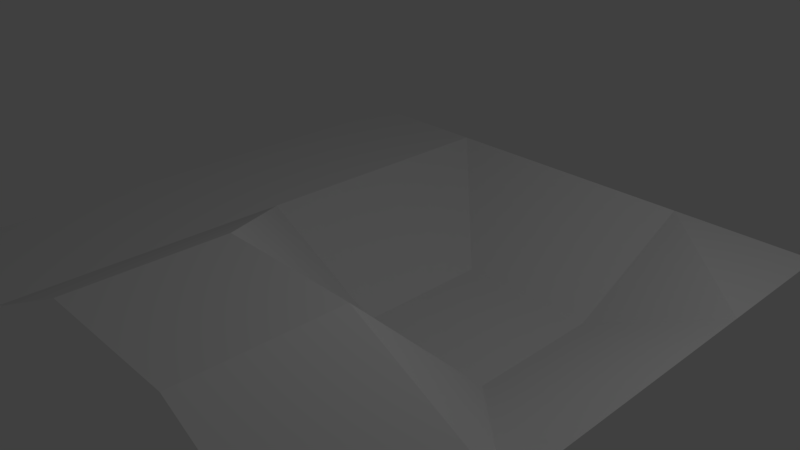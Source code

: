 # Source: navmesh.blend  (saved by Blender 2.78.0; exported with 4.5.12 LTS)
import bpy
from mathutils import Matrix  # noqa: F401  (used for matrix-valued properties, if any)

bpy.ops.wm.read_factory_settings(use_empty=True)
scene = bpy.context.scene
scene.name = 'Scene'

# ---- collections
col_collection_1 = bpy.data.collections.new('Collection 1'); scene.collection.children.link(col_collection_1)

# ---- materials (node trees are filled in below, after node groups)
mat_material_001 = bpy.data.materials.new('Material.001')
mat_material_001.alpha_threshold = 0.0
mat_material_001.use_transparent_shadow = False
mat_material_001.roughness = 0.5

# ---- material node trees

# ---- world
world_world = bpy.data.worlds.new('World'); scene.world = world_world
world_world.color = (0.05088, 0.05088, 0.05088)
world_world.use_sun_shadow = False
world_world.sun_shadow_jitter_overblur = 0.0
world_world.cycles.sampling_method = 'MANUAL'

# ---- cameras
cam_camera = bpy.data.cameras.new('Camera')
cam_camera.clip_end = 100.0
cam_camera.lens = 35.0
cam_camera.sensor_width = 32.0
cam_camera.sensor_height = 18.0
cam_camera.ortho_scale = 7.314
cam_camera.dof.focus_distance = 0.0
cam_camera.dof.aperture_fstop = 128.0

# ---- lights
light_lamp = bpy.data.lights.new('Lamp', 'POINT')
light_lamp.transmission_factor = 0.0
light_lamp.cutoff_distance = 30.0
light_lamp.energy = 100.0
light_lamp.shadow_buffer_clip_start = 1.001
light_lamp.shadow_soft_size = 0.1
light_lamp.shadow_maximum_resolution = 0.006
light_lamp.use_absolute_resolution = True

# ---- meshes
me_grid_001 = bpy.data.meshes.new('Grid.001')
me_grid_001.from_pydata([(-4.0, -4.0, 0.0), (-2.0, -4.0, 0.0), (0.0, -4.0, 1.0), (2.0, -4.0, 1.0), (4.0, -4.0, 0.0), (-4.0, -2.0, 0.0), (-2.0, -2.0, 0.0), (0.0, -2.0, 1.0), (2.0, -2.0, 1.0), (4.0, -2.0, 0.0), (-4.0, 0.0, 0.0), (-2.0, 0.0, 0.0), (0.0, 0.0, -1.0), (2.0, 0.0, -1.0), (4.0, 0.0, 0.0), (-4.0, 2.0, 0.0), (-2.0, 2.0, 0.0), (0.0, 2.0, -1.0), (2.0, 2.0, -1.0), (4.0, 2.0, 0.0), (-4.0, 4.0, 0.0), (-2.0, 4.0, 0.0), (0.0, 4.0, 0.0), (2.0, 4.0, 0.0), (4.0, 4.0, 0.0)], [], [(0, 1, 6, 5), (1, 2, 7, 6), (2, 3, 8, 7), (3, 4, 9, 8), (5, 6, 11, 10), (6, 7, 11), (7, 8, 13, 12), (8, 9, 13), (10, 11, 16, 15), (11, 12, 17, 16), (12, 13, 18, 17), (13, 14, 19, 18), (15, 16, 21, 20), (16, 17, 21), (17, 18, 23, 22), (18, 19, 23), (21, 17, 22), (11, 7, 12), (13, 9, 14), (23, 19, 24)])
me_grid_001.materials.append(mat_material_001)
me_grid_001.use_remesh_preserve_volume = False
me_grid_001.use_remesh_preserve_attributes = False
me_grid_001.use_mirror_vertex_groups = False
me_grid_001.update()

# ---- objects
ob_grid = bpy.data.objects.new('Grid', me_grid_001)
ob_lamp = bpy.data.objects.new('Lamp', light_lamp)
ob_camera = bpy.data.objects.new('Camera', cam_camera)

# ---- transforms, parenting, visibility, modifiers, constraints
ob_grid.location = (0.0, 0.0, 0.0)
ob_grid.lineart.crease_threshold = 0.0
ob_lamp.location = (4.076, 1.005, 5.904)
ob_lamp.rotation_euler = (0.6503, 0.05522, 1.866)
ob_lamp.lock_rotations_4d = False
ob_lamp.empty_display_type = 'ARROWS'
ob_lamp.color = (0.0, 0.0, 0.0, 0.0)
ob_lamp.lineart.crease_threshold = 0.0
ob_camera.location = (7.481, -6.508, 5.344)
ob_camera.rotation_euler = (1.109, 0.0, 0.8149)
ob_camera.lock_rotations_4d = False
ob_camera.empty_display_type = 'ARROWS'
ob_camera.color = (0.0, 0.0, 0.0, 0.0)
ob_camera.display_type = 'WIRE'
ob_camera.lineart.crease_threshold = 0.0

# ---- collection membership
col_collection_1.objects.link(ob_grid)
col_collection_1.objects.link(ob_lamp)
col_collection_1.objects.link(ob_camera)

# ---- scene / render settings (as saved in the file)
scene.camera = ob_camera
scene.frame_start = 1; scene.frame_end = 250; scene.frame_set(1)
scene.render.engine = 'BLENDER_EEVEE_NEXT'
scene.render.resolution_percentage = 50
scene.render.dither_intensity = 0.0
scene.cycles.use_denoising = False
scene.cycles.samples = 128
scene.cycles.sampling_pattern = 'TABULATED_SOBOL'
scene.cycles.light_sampling_threshold = 0.0
scene.cycles.use_adaptive_sampling = False
scene.cycles.use_light_tree = False
scene.cycles.blur_glossy = 0.0
scene.cycles.sample_clamp_indirect = 0.0
scene.view_settings.view_transform = 'Standard'
bpy.context.view_layer.update()
